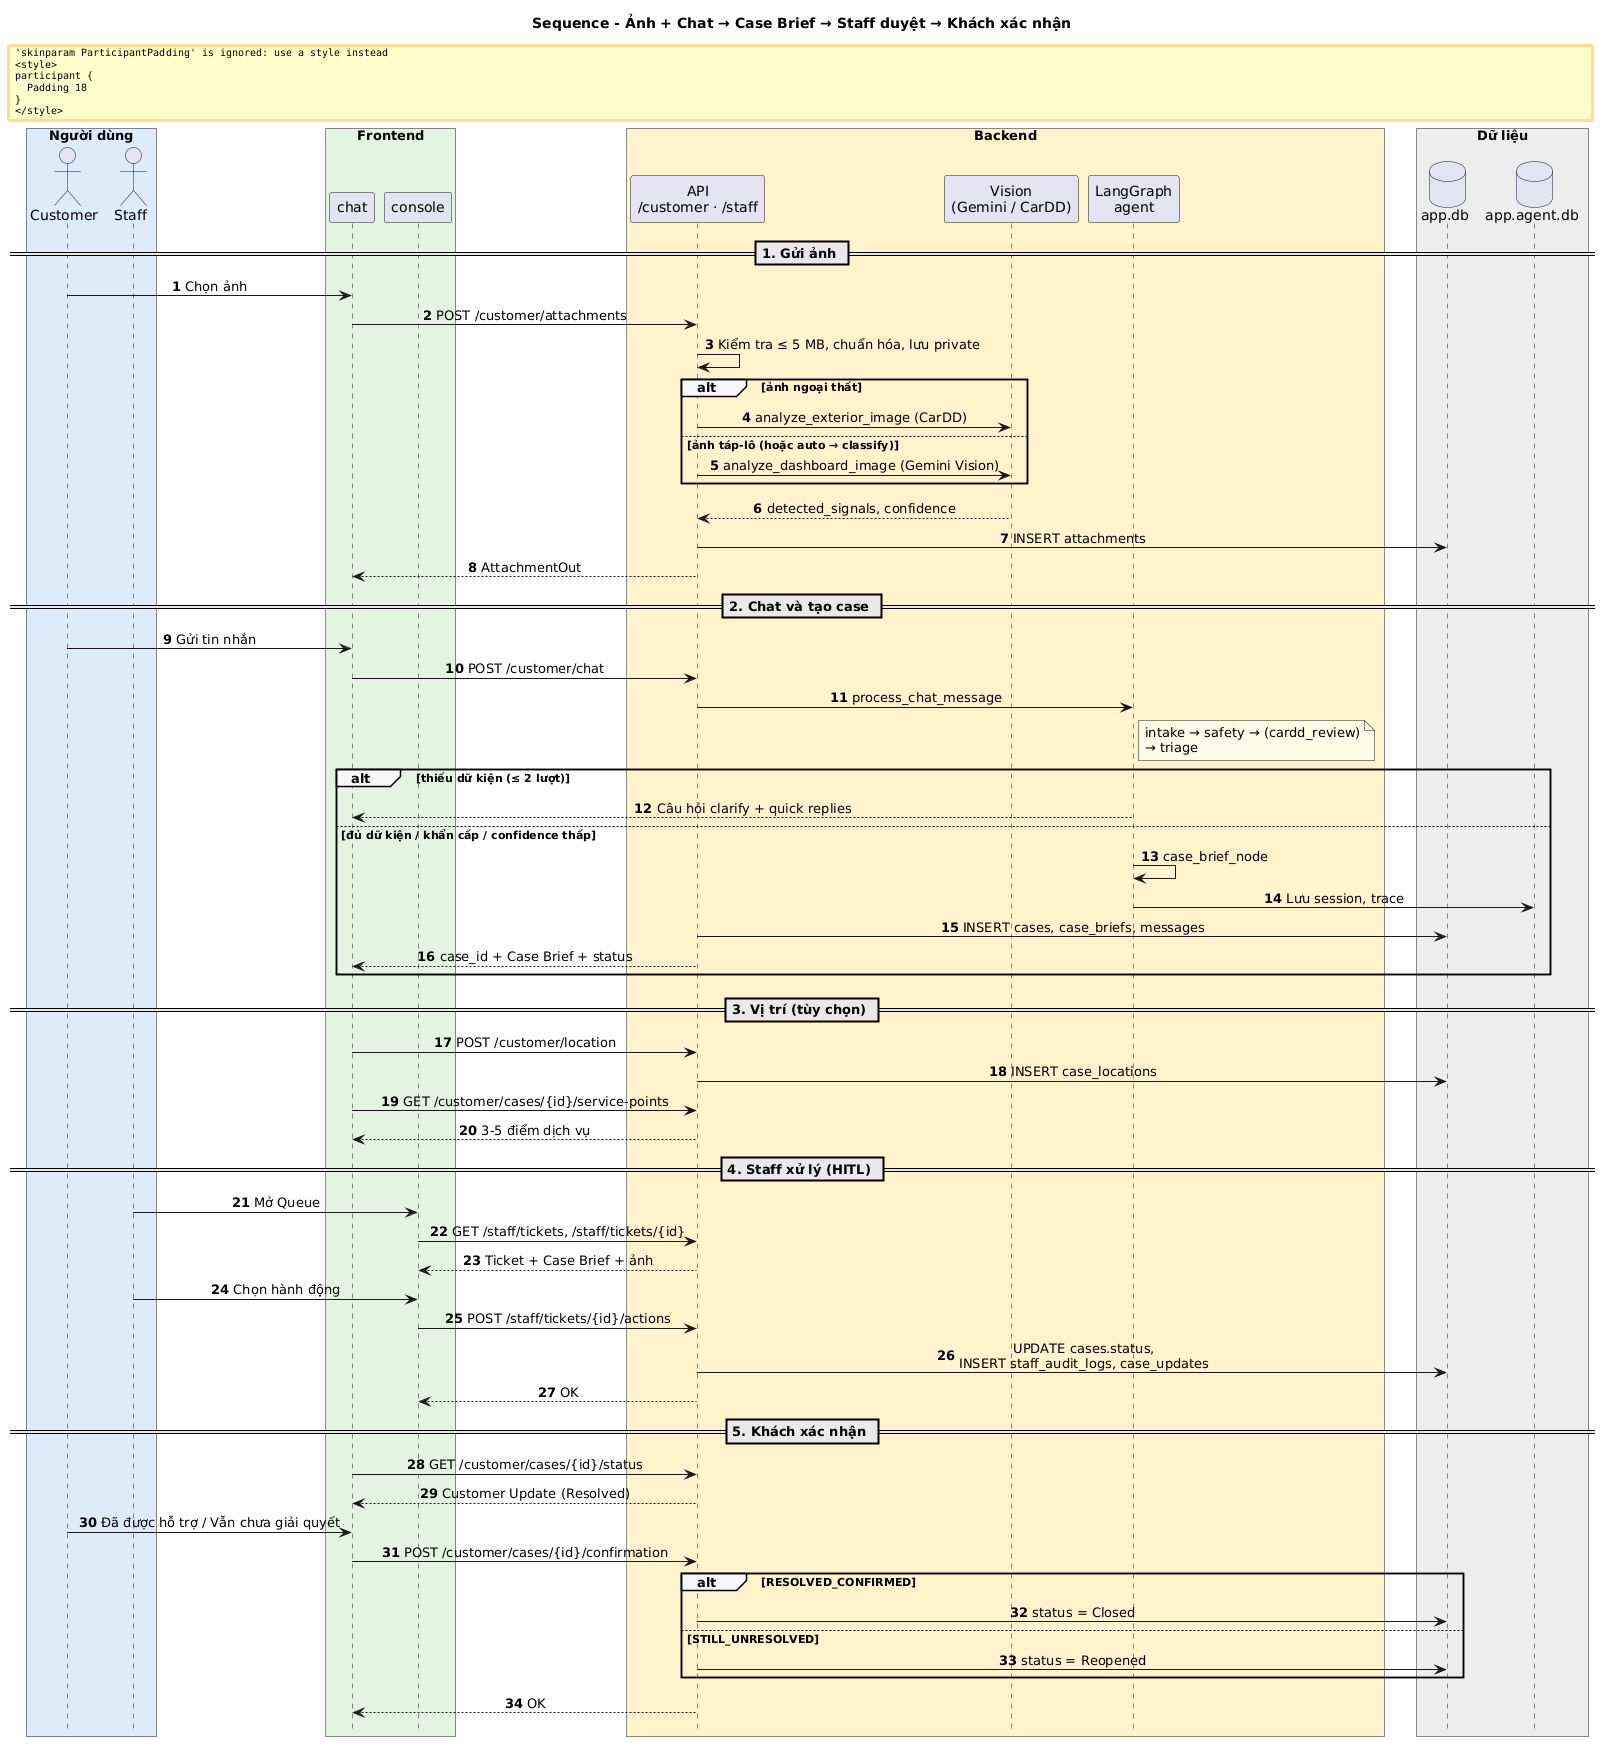

The diagram above was rendered by PlantUML. Its source (embedded in the PNG):
@startuml
title Sequence - Ảnh + Chat → Case Brief → Staff duyệt → Khách xác nhận
skinparam shadowing false
skinparam defaultFontName Arial
skinparam sequenceMessageAlign center
skinparam responseMessageBelowArrow true
skinparam ParticipantPadding 18
skinparam BoxPadding 10
skinparam sequenceGroupBackgroundColor #F7F7F7
skinparam sequenceDividerBackgroundColor #E8E8E8
skinparam NoteBackgroundColor #FFFBE6
hide footbox
autonumber "<b>0"

box "Người dùng" #DCEBFA
  actor Customer
  actor Staff
end box
box "Frontend" #E3F4E1
  participant "chat" as FE
  participant "console" as SC
end box
box "Backend" #FFF2CC
  participant "API\n/customer · /staff" as API
  participant "Vision\n(Gemini / CarDD)" as VIS
  participant "LangGraph\nagent" as AG
end box
box "Dữ liệu" #EDEDED
  database "app.db" as DB
  database "app.agent.db" as ADB
end box

== 1. Gửi ảnh ==
Customer -> FE : Chọn ảnh
FE -> API : POST /customer/attachments
API -> API : Kiểm tra ≤ 5 MB, chuẩn hóa, lưu private
alt ảnh ngoại thất
  API -> VIS : analyze_exterior_image (CarDD)
else ảnh táp-lô (hoặc auto → classify)
  API -> VIS : analyze_dashboard_image (Gemini Vision)
end
VIS --> API : detected_signals, confidence
API -> DB : INSERT attachments
API --> FE : AttachmentOut

== 2. Chat và tạo case ==
Customer -> FE : Gửi tin nhắn
FE -> API : POST /customer/chat
API -> AG : process_chat_message
note right of AG : intake → safety → (cardd_review)\n→ triage
alt thiếu dữ kiện (≤ 2 lượt)
  AG --> FE : Câu hỏi clarify + quick replies
else đủ dữ kiện / khẩn cấp / confidence thấp
  AG -> AG : case_brief_node
  AG -> ADB : Lưu session, trace
  API -> DB : INSERT cases, case_briefs, messages
  API --> FE : case_id + Case Brief + status
end

== 3. Vị trí (tùy chọn) ==
FE -> API : POST /customer/location
API -> DB : INSERT case_locations
FE -> API : GET /customer/cases/{id}/service-points
API --> FE : 3-5 điểm dịch vụ

== 4. Staff xử lý (HITL) ==
Staff -> SC : Mở Queue
SC -> API : GET /staff/tickets, /staff/tickets/{id}
API --> SC : Ticket + Case Brief + ảnh
Staff -> SC : Chọn hành động
SC -> API : POST /staff/tickets/{id}/actions
API -> DB : UPDATE cases.status,\nINSERT staff_audit_logs, case_updates
API --> SC : OK

== 5. Khách xác nhận ==
FE -> API : GET /customer/cases/{id}/status
API --> FE : Customer Update (Resolved)
Customer -> FE : Đã được hỗ trợ / Vẫn chưa giải quyết
FE -> API : POST /customer/cases/{id}/confirmation
alt RESOLVED_CONFIRMED
  API -> DB : status = Closed
else STILL_UNRESOLVED
  API -> DB : status = Reopened
end
API --> FE : OK
@enduml